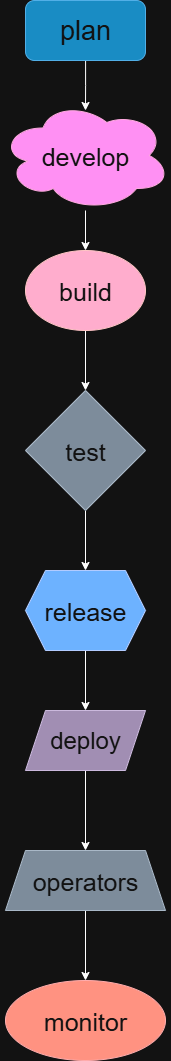

The diagram above was exported from draw.io. Its source (the exported page's mxGraphModel, read from the mxfile embedded in the PNG):
<mxGraphModel dx="1895" dy="1022" grid="1" gridSize="10" guides="1" tooltips="1" connect="1" arrows="1" fold="1" page="1" pageScale="1" pageWidth="850" pageHeight="1100" math="0" shadow="0">
  <root>
    <mxCell id="0" />
    <mxCell id="1" parent="0" />
    <mxCell id="_Sjdlr4PozuSimNdOxcC-2" style="edgeStyle=orthogonalEdgeStyle;rounded=0;orthogonalLoop=1;jettySize=auto;html=1;" edge="1" parent="1" source="_Sjdlr4PozuSimNdOxcC-1">
      <mxGeometry relative="1" as="geometry">
        <mxPoint x="420" y="180" as="targetPoint" />
      </mxGeometry>
    </mxCell>
    <mxCell id="_Sjdlr4PozuSimNdOxcC-1" value="&lt;font style=&quot;font-size: 27px;&quot;&gt;plan&lt;/font&gt;" style="rounded=1;whiteSpace=wrap;html=1;fillColor=#1ba1e2;fontColor=#ffffff;strokeColor=#006EAF;" vertex="1" parent="1">
      <mxGeometry x="360" y="70" width="120" height="60" as="geometry" />
    </mxCell>
    <mxCell id="_Sjdlr4PozuSimNdOxcC-6" style="edgeStyle=orthogonalEdgeStyle;rounded=0;orthogonalLoop=1;jettySize=auto;html=1;" edge="1" parent="1" source="_Sjdlr4PozuSimNdOxcC-4">
      <mxGeometry relative="1" as="geometry">
        <mxPoint x="420" y="320" as="targetPoint" />
        <Array as="points">
          <mxPoint x="420" y="280" />
          <mxPoint x="421" y="280" />
        </Array>
      </mxGeometry>
    </mxCell>
    <mxCell id="_Sjdlr4PozuSimNdOxcC-4" value="&lt;font style=&quot;font-size: 25px;&quot;&gt;develop&lt;/font&gt;" style="ellipse;shape=cloud;whiteSpace=wrap;html=1;fillColor=#d80073;fontColor=#ffffff;strokeColor=#A50040;" vertex="1" parent="1">
      <mxGeometry x="335" y="170" width="170" height="110" as="geometry" />
    </mxCell>
    <mxCell id="_Sjdlr4PozuSimNdOxcC-8" style="edgeStyle=orthogonalEdgeStyle;rounded=0;orthogonalLoop=1;jettySize=auto;html=1;" edge="1" parent="1" source="_Sjdlr4PozuSimNdOxcC-7" target="_Sjdlr4PozuSimNdOxcC-9">
      <mxGeometry relative="1" as="geometry">
        <mxPoint x="420" y="460" as="targetPoint" />
      </mxGeometry>
    </mxCell>
    <mxCell id="_Sjdlr4PozuSimNdOxcC-7" value="&lt;font style=&quot;font-size: 25px;&quot;&gt;build&lt;/font&gt;" style="ellipse;whiteSpace=wrap;html=1;fillColor=#a20025;fontColor=#ffffff;strokeColor=#6F0000;" vertex="1" parent="1">
      <mxGeometry x="360" y="320" width="120" height="80" as="geometry" />
    </mxCell>
    <mxCell id="_Sjdlr4PozuSimNdOxcC-11" value="" style="edgeStyle=orthogonalEdgeStyle;rounded=0;orthogonalLoop=1;jettySize=auto;html=1;" edge="1" parent="1" source="_Sjdlr4PozuSimNdOxcC-9" target="_Sjdlr4PozuSimNdOxcC-10">
      <mxGeometry relative="1" as="geometry" />
    </mxCell>
    <mxCell id="_Sjdlr4PozuSimNdOxcC-9" value="&lt;font style=&quot;font-size: 25px;&quot;&gt;test&lt;/font&gt;" style="rhombus;whiteSpace=wrap;html=1;fillColor=#647687;fontColor=#ffffff;strokeColor=#314354;" vertex="1" parent="1">
      <mxGeometry x="360" y="460" width="120" height="120" as="geometry" />
    </mxCell>
    <mxCell id="_Sjdlr4PozuSimNdOxcC-13" value="" style="edgeStyle=orthogonalEdgeStyle;rounded=0;orthogonalLoop=1;jettySize=auto;html=1;" edge="1" parent="1" source="_Sjdlr4PozuSimNdOxcC-10" target="_Sjdlr4PozuSimNdOxcC-12">
      <mxGeometry relative="1" as="geometry" />
    </mxCell>
    <mxCell id="_Sjdlr4PozuSimNdOxcC-10" value="&lt;font style=&quot;font-size: 25px;&quot;&gt;release&lt;/font&gt;" style="shape=hexagon;perimeter=hexagonPerimeter2;whiteSpace=wrap;html=1;fixedSize=1;fillColor=#0050ef;strokeColor=#001DBC;fontColor=#ffffff;" vertex="1" parent="1">
      <mxGeometry x="360" y="640" width="120" height="80" as="geometry" />
    </mxCell>
    <mxCell id="_Sjdlr4PozuSimNdOxcC-15" value="" style="edgeStyle=orthogonalEdgeStyle;rounded=0;orthogonalLoop=1;jettySize=auto;html=1;" edge="1" parent="1" source="_Sjdlr4PozuSimNdOxcC-12" target="_Sjdlr4PozuSimNdOxcC-14">
      <mxGeometry relative="1" as="geometry" />
    </mxCell>
    <mxCell id="_Sjdlr4PozuSimNdOxcC-12" value="&lt;font style=&quot;font-size: 24px;&quot;&gt;deploy&lt;/font&gt;" style="shape=parallelogram;perimeter=parallelogramPerimeter;whiteSpace=wrap;html=1;fixedSize=1;fillColor=#76608a;strokeColor=#432D57;fontColor=#ffffff;" vertex="1" parent="1">
      <mxGeometry x="360" y="780" width="120" height="60" as="geometry" />
    </mxCell>
    <mxCell id="_Sjdlr4PozuSimNdOxcC-17" value="" style="edgeStyle=orthogonalEdgeStyle;rounded=0;orthogonalLoop=1;jettySize=auto;html=1;" edge="1" parent="1" source="_Sjdlr4PozuSimNdOxcC-14" target="_Sjdlr4PozuSimNdOxcC-16">
      <mxGeometry relative="1" as="geometry" />
    </mxCell>
    <mxCell id="_Sjdlr4PozuSimNdOxcC-14" value="&lt;font style=&quot;font-size: 25px;&quot;&gt;operators&lt;/font&gt;" style="shape=trapezoid;perimeter=trapezoidPerimeter;whiteSpace=wrap;html=1;fixedSize=1;fillColor=#647687;strokeColor=#314354;fontColor=#ffffff;" vertex="1" parent="1">
      <mxGeometry x="340" y="920" width="160" height="60" as="geometry" />
    </mxCell>
    <mxCell id="_Sjdlr4PozuSimNdOxcC-16" value="&lt;font style=&quot;font-size: 25px;&quot;&gt;monitor&lt;/font&gt;" style="ellipse;whiteSpace=wrap;html=1;fillColor=#e51400;strokeColor=#B20000;fontColor=#ffffff;" vertex="1" parent="1">
      <mxGeometry x="340" y="1050" width="160" height="80" as="geometry" />
    </mxCell>
  </root>
</mxGraphModel>